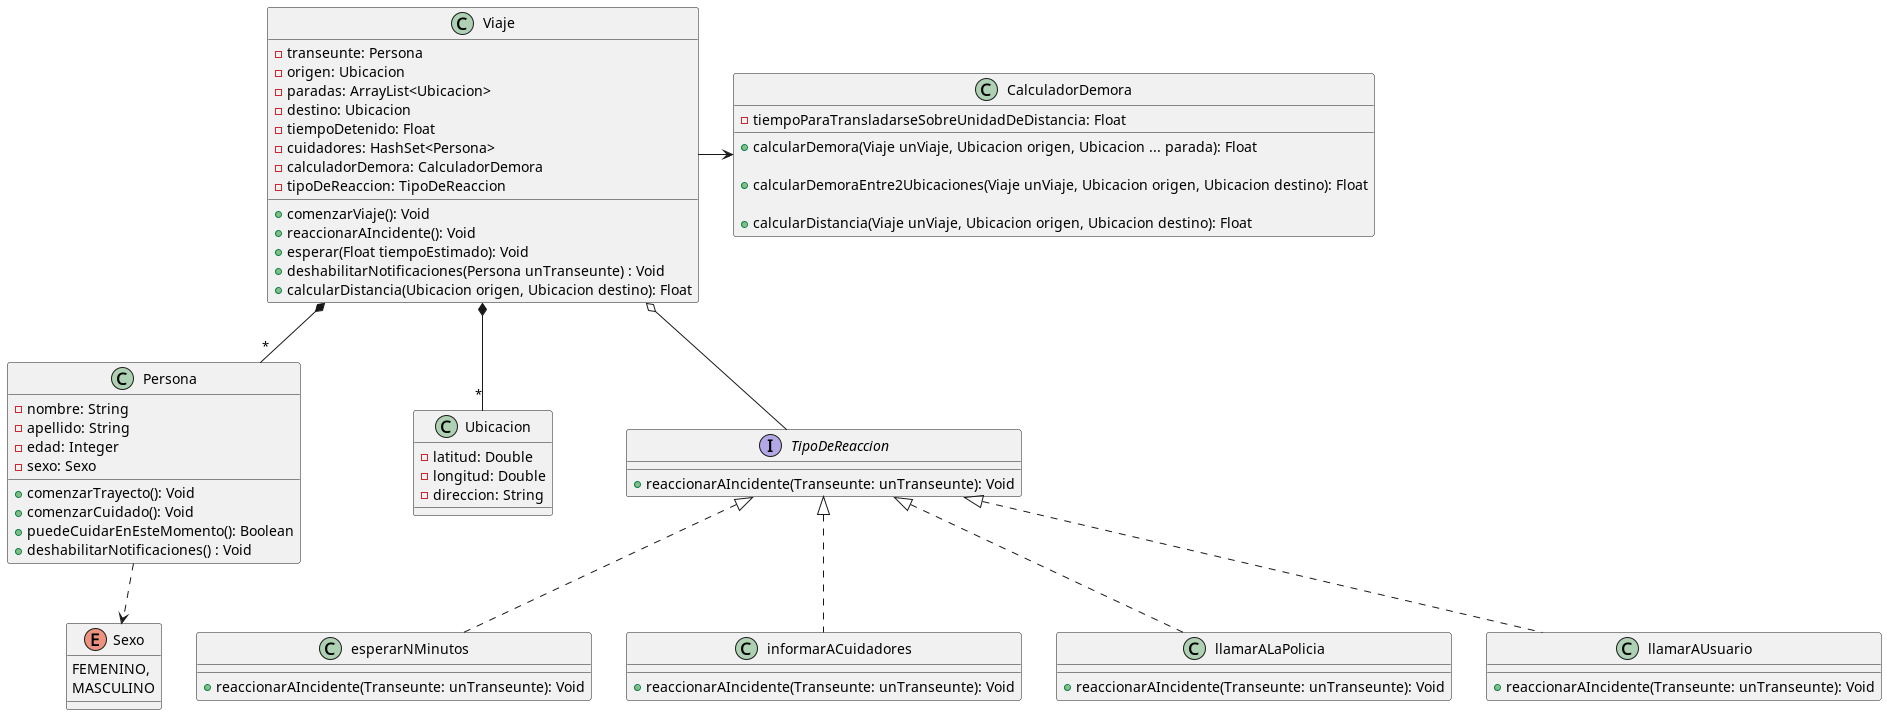

The diagram above was rendered by PlantUML. Its source (embedded in the PNG):
@startuml

Persona ..> Sexo
Viaje *-- "*" Persona
Viaje *-- "*" Ubicacion
Viaje o-- TipoDeReaccion
Viaje -> CalculadorDemora

class Persona{
    -nombre: String
    -apellido: String
    -edad: Integer
    -sexo: Sexo

    +comenzarTrayecto(): Void
    +comenzarCuidado(): Void
    +puedeCuidarEnEsteMomento(): Boolean
    +deshabilitarNotificaciones() : Void
}

Enum Sexo{
    FEMENINO,
    MASCULINO
}

class Viaje{
    -transeunte: Persona
    -origen: Ubicacion
    -paradas: ArrayList<Ubicacion>
    -destino: Ubicacion
    -tiempoDetenido: Float
    -cuidadores: HashSet<Persona>
    -calculadorDemora: CalculadorDemora
    -tipoDeReaccion: TipoDeReaccion

    +comenzarViaje(): Void
    +reaccionarAIncidente(): Void
    +esperar(Float tiempoEstimado): Void
    +deshabilitarNotificaciones(Persona unTranseunte) : Void
    +calcularDistancia(Ubicacion origen, Ubicacion destino): Float
}

class CalculadorDemora{
    -tiempoParaTransladarseSobreUnidadDeDistancia: Float

    +calcularDemora(Viaje unViaje, Ubicacion origen, Ubicacion ... parada): Float

    +calcularDemoraEntre2Ubicaciones(Viaje unViaje, Ubicacion origen, Ubicacion destino): Float

    +calcularDistancia(Viaje unViaje, Ubicacion origen, Ubicacion destino): Float
}

class Ubicacion{
    -latitud: Double
    -longitud: Double
    -direccion: String
}

interface TipoDeReaccion{
    +reaccionarAIncidente(Transeunte: unTranseunte): Void
}

class esperarNMinutos implements TipoDeReaccion{
    +reaccionarAIncidente(Transeunte: unTranseunte): Void
}

class informarACuidadores implements TipoDeReaccion{
    +reaccionarAIncidente(Transeunte: unTranseunte): Void
}

class llamarALaPolicia implements TipoDeReaccion{
    +reaccionarAIncidente(Transeunte: unTranseunte): Void
}

class llamarAUsuario implements TipoDeReaccion{
    +reaccionarAIncidente(Transeunte: unTranseunte): Void
}

@enduml